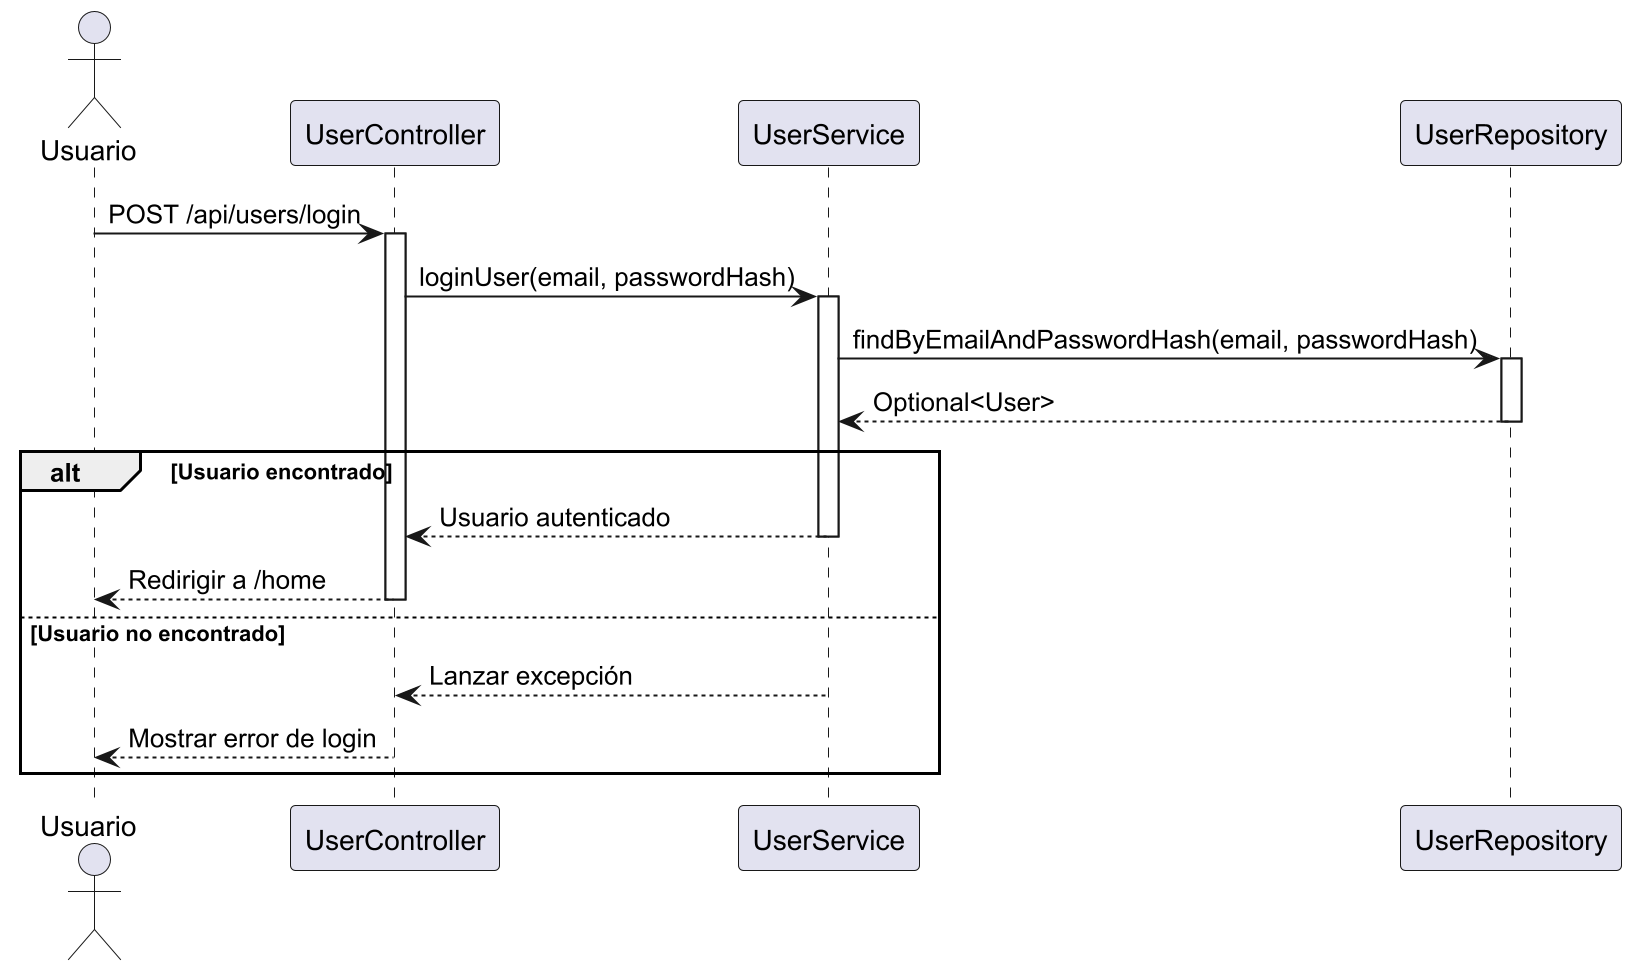

The diagram above was rendered by PlantUML. Its source (embedded in the PNG):
@startuml
actor Usuario as U
U -> UserController : POST /api/users/login
activate UserController
UserController -> UserService : loginUser(email, passwordHash)
activate UserService
UserService -> UserRepository : findByEmailAndPasswordHash(email, passwordHash)
activate UserRepository
UserRepository --> UserService : Optional<User>
deactivate UserRepository
alt Usuario encontrado
    UserService --> UserController : Usuario autenticado
    deactivate UserService
    UserController --> U : Redirigir a /home
    deactivate UserController
else Usuario no encontrado
    UserService --> UserController : Lanzar excepción
    deactivate UserService
    UserController --> U : Mostrar error de login
    deactivate UserController
end
@enduml